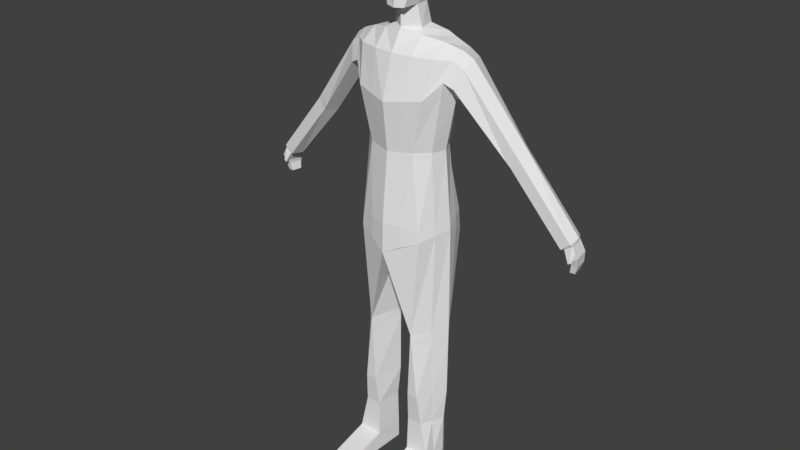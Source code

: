 # Source: HOMEM.blend  (saved by Blender 2.78.0; exported with 4.5.12 LTS)
import bpy
from mathutils import Matrix  # noqa: F401  (used for matrix-valued properties, if any)

bpy.ops.wm.read_factory_settings(use_empty=True)
scene = bpy.context.scene
scene.name = 'Scene'

# ---- collections
col_collection_1 = bpy.data.collections.new('Collection 1'); scene.collection.children.link(col_collection_1)

# ---- world
world_world = bpy.data.worlds.new('World'); scene.world = world_world
world_world.color = (0.05088, 0.05088, 0.05088)
world_world.use_sun_shadow = False
world_world.sun_shadow_jitter_overblur = 0.0
world_world.cycles.sampling_method = 'MANUAL'

# ---- meshes
me_plane = bpy.data.meshes.new('Plane')
me_plane.from_pydata([(0.6743, -0.6774, -0.3272), (0.7509, 0.6774, -0.4673), (0.961, 0.0, -0.1187), (0.4924, -0.6774, -2.701), (0.5761, 0.4823, -2.701), (0.9735, 0.0, -2.701), (0.2862, 0.09259, -2.701), (0.8591, -0.6024, -5.975), (0.3644, -0.6024, -5.975), (0.575, 0.3002, -5.975), (0.9065, -0.01565, -5.975), (0.3238, 0.06455, -5.975), (0.4743, -0.607, 1.695), (0.8241, 0.0008319, 1.695), (0.4743, 0.5396, 1.695), (0.807, -0.4275, 3.745), (1.124, 0.09766, 3.868), (0.6509, 0.6825, 3.654), (0.7029, -0.6609, 2.908), (0.6429, 0.6695, 2.768), (1.021, 0.0008319, 2.861), (0.8754, 0.3387, -0.2504), (0.7748, 0.3387, -2.701), (0.7471, 0.2777, -5.975), (0.6798, 0.3395, 1.695), (1.002, 0.4958, 3.824), (0.849, 0.5081, 3.357), (0.8372, -0.3387, -0.1996), (0.7758, -0.3387, -2.701), (0.8695, -0.309, -5.975), (0.731, -0.3379, 1.695), (1.063, -0.1887, 3.736), (0.9754, -0.3788, 3.298), (2.346, 0.0665, 1.918), (2.376, 0.3266, 2.062), (2.038, 0.2976, 1.672), (2.017, 0.5385, 1.847), (2.226, 0.5719, 2.015), (2.189, 0.04904, 1.706), (0.7835, -0.05493, 4.027), (0.736, 0.413, 4.014), (0.5491, 0.438, 4.096), (0.3372, -0.8305, -0.4851), (0.2372, -0.6887, 1.673), (0.4093, -0.5654, 3.751), (0.3625, -0.7801, 2.843), (0.4005, -0.2347, 4.127), (0.2319, 0.3354, 4.219), (0.2964, -0.06945, 4.215), (3.42, 0.1619, 0.401), (3.451, 0.4167, 0.4735), (3.126, 0.3866, 0.2378), (3.149, 0.6254, 0.2781), (3.345, 0.6583, 0.4259), (3.24, 0.1447, 0.2365), (0.2188, 0.1999, 4.701), (0.2309, -0.1238, 4.698), (0.3036, 0.01221, 4.921), (0.3617, 0.07474, 5.433), (0.318, 0.08922, 5.655), (0.2531, 0.05836, 5.857), (0.2859, -0.4252, 5.463), (0.2668, -0.4008, 5.691), (0.2384, -0.3397, 5.8), (0.2639, -0.4216, 4.959), (0.1849, -0.4882, 4.681), (0.2763, 0.2749, 4.921), (0.3393, 0.3673, 5.36), (0.3109, 0.3705, 5.569), (0.2228, 0.3428, 5.761), (0.3593, 0.06087, 5.237), (0.283, -0.4133, 5.332), (0.3371, 0.3359, 5.2), (3.433, 0.2113, 0.3508), (3.445, 0.4295, 0.3948), (3.202, 0.4051, 0.2298), (3.216, 0.6038, 0.2426), (3.372, 0.6317, 0.357), (3.29, 0.1967, 0.236), (0.8433, -0.6024, -6.39), (0.3307, -0.5478, -6.39), (0.575, 0.316, -6.39), (0.8896, -0.01565, -6.39), (0.3238, 0.06455, -6.39), (0.7471, 0.2777, -6.39), (0.8766, -0.309, -6.39), (0.8423, -1.551, -6.208), (0.3693, -1.551, -6.208), (0.8744, -1.551, -6.39), (0.3509, -1.551, -6.39), (0.7011, -0.5808, -5.119), (0.3795, -0.5808, -5.119), (0.5805, 0.2654, -5.119), (0.34, 0.0579, -5.119), (0.9101, -0.0189, -5.119), (0.7453, 0.262, -5.119), (0.8044, -0.2998, -5.119), (0.2892, 0.08722, -4.367), (0.645, -0.6654, -4.367), (0.4217, -0.6654, -4.367), (0.5726, 0.386, -4.367), (0.9611, -0.003286, -4.367), (0.7668, 0.3278, -4.367), (0.802, -0.3344, -4.367), (3.42, 0.1619, 0.401), (3.24, 0.1447, 0.2365), (3.433, 0.2113, 0.3508), (3.29, 0.1967, 0.236), (3.333, 0.6154, -0.00713), (3.408, 0.2083, -0.01378), (3.55, 0.2228, 0.1011), (3.489, 0.6432, 0.1073), (3.361, 0.5811, -0.1152), (3.409, 0.2727, -0.1152), (3.54, 0.2837, -0.1152), (3.5, 0.6021, -0.1152), (3.34, 0.5491, -0.3039), (3.377, 0.3081, -0.3039), (3.479, 0.3167, -0.3039), (3.448, 0.5655, -0.3039), (3.492, 0.217, 0.2259), (3.43, 0.6374, 0.2321), (3.275, 0.6096, 0.1177), (3.349, 0.2025, 0.1111), (3.415, 0.1239, -0.01764), (3.452, 0.1324, 0.01552), (3.413, 0.1695, -0.04881), (3.472, 0.1738, -0.01036), (-0.6743, -0.6774, -0.3272), (-0.7509, 0.6774, -0.4673), (-0.961, 0.0, -0.1187), (0.0, -0.9448, -0.6863), (0.0, 0.8101, -0.8244), (0.0, 0.0, -0.3253), (-0.4924, -0.6774, -2.701), (-0.5761, 0.4823, -2.701), (-0.9735, 0.0, -2.701), (-0.2862, 0.09259, -2.701), (-0.8591, -0.6024, -5.975), (-0.3644, -0.6024, -5.975), (-0.575, 0.3002, -5.975), (-0.9065, -0.01565, -5.975), (-0.3238, 0.06455, -5.975), (0.0, -0.7703, 1.651), (-0.4743, -0.607, 1.695), (-0.8241, 0.0008319, 1.695), (-0.4743, 0.5396, 1.695), (0.0, 0.6582, 1.671), (0.0, -0.6161, 3.757), (-0.807, -0.4275, 3.745), (-1.124, 0.09766, 3.868), (-0.6509, 0.6825, 3.654), (0.0, 0.7939, 3.601), (-0.7029, -0.6609, 2.908), (0.0, -0.8993, 2.778), (0.0, 0.7831, 2.724), (-0.6429, 0.6695, 2.768), (-1.021, 0.0008319, 2.861), (-0.8754, 0.3387, -0.2504), (-0.7748, 0.3387, -2.701), (-0.7471, 0.2777, -5.975), (-0.6798, 0.3395, 1.695), (-1.002, 0.4958, 3.824), (-0.849, 0.5081, 3.357), (-0.8372, -0.3387, -0.1996), (-0.7758, -0.3387, -2.701), (-0.8695, -0.309, -5.975), (-0.731, -0.3379, 1.695), (-1.063, -0.1887, 3.736), (-0.9754, -0.3788, 3.298), (-2.346, 0.0665, 1.918), (-2.376, 0.3266, 2.062), (-2.038, 0.2976, 1.672), (-2.017, 0.5385, 1.847), (-2.226, 0.5719, 2.015), (-2.189, 0.04904, 1.706), (-0.7835, -0.05493, 4.027), (0.0, -0.3697, 4.149), (-0.736, 0.413, 4.014), (-0.5491, 0.438, 4.096), (0.0, 0.524, 4.165), (-0.3372, -0.8305, -0.4851), (-0.2372, -0.6887, 1.673), (-0.4093, -0.5654, 3.751), (-0.3625, -0.7801, 2.843), (-0.4005, -0.2347, 4.127), (0.0, -0.3289, 4.227), (0.0, 0.4551, 4.282), (-0.2319, 0.3354, 4.219), (-0.2964, -0.06945, 4.215), (-3.42, 0.1619, 0.401), (-3.451, 0.4167, 0.4735), (-3.126, 0.3866, 0.2378), (-3.149, 0.6254, 0.2781), (-3.345, 0.6583, 0.4259), (-3.24, 0.1447, 0.2365), (0.0, -0.3176, 4.706), (0.0, 0.3052, 4.711), (-0.2188, 0.1999, 4.701), (-0.2309, -0.1238, 4.698), (-0.3036, 0.01221, 4.921), (-0.3617, 0.07474, 5.433), (-0.318, 0.08922, 5.655), (-0.2531, 0.05836, 5.857), (0.0, 0.09179, 5.887), (0.0, 0.4076, 5.786), (0.0, 0.4369, 5.588), (0.0, 0.4031, 4.93), (0.0, -0.4026, 5.825), (0.0, -0.495, 5.716), (0.0, -0.5192, 4.998), (0.0, -0.5502, 4.663), (0.0, -0.5197, 5.467), (-0.2859, -0.4252, 5.463), (-0.2668, -0.4008, 5.691), (-0.2384, -0.3397, 5.8), (-0.2639, -0.4216, 4.959), (-0.1849, -0.4882, 4.681), (-0.2763, 0.2749, 4.921), (-0.3393, 0.3673, 5.36), (-0.3109, 0.3705, 5.569), (-0.2228, 0.3428, 5.761), (-0.3593, 0.06087, 5.237), (0.0, -0.5224, 5.335), (-0.283, -0.4133, 5.332), (-0.3371, 0.3359, 5.2), (0.0, 0.4389, 5.181), (0.0, 0.4529, 5.354), (-3.433, 0.2113, 0.3508), (-3.445, 0.4295, 0.3948), (-3.202, 0.4051, 0.2298), (-3.216, 0.6038, 0.2426), (-3.372, 0.6317, 0.357), (-3.29, 0.1967, 0.236), (-0.8433, -0.6024, -6.39), (-0.3307, -0.5478, -6.39), (-0.575, 0.316, -6.39), (-0.8896, -0.01565, -6.39), (-0.3238, 0.06455, -6.39), (-0.7471, 0.2777, -6.39), (-0.8766, -0.309, -6.39), (-0.8423, -1.551, -6.208), (-0.3693, -1.551, -6.208), (-0.8744, -1.551, -6.39), (-0.3509, -1.551, -6.39), (-0.7011, -0.5808, -5.119), (-0.3795, -0.5808, -5.119), (-0.5805, 0.2654, -5.119), (-0.34, 0.0579, -5.119), (-0.9101, -0.0189, -5.119), (-0.7453, 0.262, -5.119), (-0.8044, -0.2998, -5.119), (-0.2892, 0.08722, -4.367), (-0.645, -0.6654, -4.367), (-0.4217, -0.6654, -4.367), (-0.5726, 0.386, -4.367), (-0.9611, -0.003286, -4.367), (-0.7668, 0.3278, -4.367), (-0.802, -0.3344, -4.367), (-3.42, 0.1619, 0.401), (-3.24, 0.1447, 0.2365), (-3.433, 0.2113, 0.3508), (-3.29, 0.1967, 0.236), (-3.333, 0.6154, -0.00713), (-3.408, 0.2083, -0.01378), (-3.55, 0.2228, 0.1011), (-3.489, 0.6432, 0.1073), (-3.361, 0.5811, -0.1152), (-3.409, 0.2727, -0.1152), (-3.54, 0.2837, -0.1152), (-3.5, 0.6021, -0.1152), (-3.34, 0.5491, -0.3039), (-3.377, 0.3081, -0.3039), (-3.479, 0.3167, -0.3039), (-3.448, 0.5655, -0.3039), (-3.492, 0.217, 0.2259), (-3.43, 0.6374, 0.2321), (-3.275, 0.6096, 0.1177), (-3.349, 0.2025, 0.1111), (-3.415, 0.1239, -0.01764), (-3.452, 0.1324, 0.01552), (-3.413, 0.1695, -0.04881), (-3.472, 0.1738, -0.01036), (-0.2866, 0.0918, -2.947), (-0.5149, -0.6756, -2.947), (-0.482, -0.6756, -2.947), (-0.5756, 0.4681, -2.947), (-0.9717, -0.000485, -2.947), (-0.7736, 0.3371, -2.947), (-0.7797, -0.338, -2.947), (0.2866, 0.09178, -2.951), (0.5153, -0.6756, -2.951), (0.4818, -0.6756, -2.951), (0.5756, 0.4678, -2.951), (0.9716, -0.0004937, -2.951), (0.7736, 0.337, -2.951), (0.7797, -0.338, -2.951), (0.0, -0.9302, 0.03247), (0.0, 0.8547, -0.2774), (0.7277, 0.6658, 0.03312), (0.9496, 6.963e-05, 0.03312), (0.6576, -0.6715, -0.08629), (0.8591, 0.3388, 0.03312), (0.8283, -0.3386, -0.04095), (0.3288, -0.8186, -0.009137), (-0.7277, 0.6658, 0.03312), (-0.9496, 6.963e-05, 0.03312), (-0.6576, -0.6715, -0.08629), (-0.8591, 0.3388, 0.03312), (-0.8283, -0.3386, -0.04095), (-0.3288, -0.8186, -0.009137), (-1.186, 0.5072, 3.68), (-1.024, 0.5127, 3.258), (-1.174, 0.04534, 2.884), (-1.312, 0.132, 3.725), (-1.157, -0.3146, 3.187), (-1.255, -0.1505, 3.591), (1.186, 0.5072, 3.68), (1.024, 0.5127, 3.258), (1.174, 0.04534, 2.884), (1.312, 0.132, 3.725), (1.157, -0.3146, 3.187), (1.255, -0.1505, 3.591), (2.141, 0.5667, 2.151), (2.289, 0.3108, 2.197), (2.105, 0.01942, 1.826), (1.937, 0.5364, 1.962), (1.968, 0.277, 1.771), (2.257, 0.04883, 2.055), (-2.141, 0.5667, 2.151), (-2.289, 0.3108, 2.197), (-2.105, 0.01942, 1.826), (-1.937, 0.5364, 1.962), (-1.968, 0.277, 1.771), (-2.257, 0.04883, 2.055), (0.7393, 0.6716, -0.2171), (0.9553, 3.482e-05, -0.04281), (0.6659, -0.6744, -0.2068), (-0.7393, 0.6716, -0.2171), (-0.9553, 3.482e-05, -0.04281), (-0.6659, -0.6744, -0.2068), (0.0, -0.9375, -0.3269), (0.0, 0.8324, -0.5509), (0.8673, 0.3387, -0.1086), (0.8327, -0.3386, -0.1203), (0.333, -0.8246, -0.2471), (-0.8673, 0.3387, -0.1086), (-0.8327, -0.3386, -0.1203), (-0.333, -0.8246, -0.2471), (0.9366, 0.5104, 3.308), (1.097, 0.02309, 2.873), (1.159, -0.1696, 3.663), (1.094, 0.5015, 3.752), (1.218, 0.1148, 3.796), (1.066, -0.3467, 3.242), (-0.9366, 0.5104, 3.308), (-1.097, 0.02309, 2.873), (-1.159, -0.1696, 3.663), (-1.094, 0.5015, 3.752), (-1.218, 0.1148, 3.796), (-1.066, -0.3467, 3.242), (0.0, -0.7836, 1.768), (0.4917, 0.5531, 1.806), (0.8445, 0.0008319, 1.816), (0.498, -0.6126, 1.821), (0.0, 0.6711, 1.78), (0.6973, 0.357, 1.867), (0.7562, -0.3421, 1.861), (0.2501, -0.6981, 1.794), (-0.4917, 0.5531, 1.806), (-0.8445, 0.0008319, 1.816), (-0.498, -0.6126, 1.821), (-0.6973, 0.357, 1.867), (-0.7562, -0.3421, 1.861), (-0.2501, -0.6981, 1.794), (0.0, -0.7834, 1.518), (0.0, 0.6743, 1.511), (0.6945, 0.3395, 1.559), (0.7389, -0.3379, 1.553), (0.2447, -0.6993, 1.535), (-0.6945, 0.3395, 1.559), (-0.7389, -0.3379, 1.553), (-0.2447, -0.6993, 1.535), (0.4951, 0.55, 1.559), (0.8344, 0.0007695, 1.559), (0.4893, -0.6123, 1.55), (-0.4951, 0.55, 1.559), (-0.8344, 0.0007695, 1.559), (-0.4893, -0.6123, 1.55), (0.6897, -0.6577, 2.838), (0.0, 0.7759, 2.663), (0.8392, 0.4984, 3.261), (0.9613, -0.3764, 3.206), (0.3552, -0.7748, 2.775), (-0.6897, -0.6577, 2.838), (-0.8392, 0.4984, 3.261), (-0.9613, -0.3764, 3.206), (-0.3552, -0.7748, 2.775), (0.0, -0.8918, 2.713), (0.6332, 0.662, 2.706), (1.01, 0.0008319, 2.794), (-0.6332, 0.662, 2.706), (-1.01, 0.0008319, 2.794), (0.0, -0.8841, 2.645), (0.623, 0.6541, 2.641), (0.9979, 0.0008319, 2.723), (-0.623, 0.6541, 2.641), (-0.9979, 0.0008319, 2.723), (0.6759, -0.6545, 2.764), (0.0, 0.7684, 2.6), (0.829, 0.4882, 3.161), (0.9465, -0.3739, 3.109), (0.3477, -0.7693, 2.705), (-0.6759, -0.6545, 2.764), (-0.829, 0.4882, 3.161), (-0.9465, -0.3739, 3.109), (-0.3477, -0.7693, 2.705)], [], [(383, 376, 147, 14), (27, 0, 3, 28), (21, 2, 5, 22), (0, 42, 131, 3), (1, 4, 132), (133, 132, 4, 6), (133, 6, 3, 131), (291, 3, 292), (93, 92, 9, 11), (95, 94, 10, 23), (96, 90, 7, 29), (93, 11, 8, 91), (45, 18, 15, 44), (377, 383, 14, 24), (378, 384, 13, 30), (379, 385, 12, 43), (19, 155, 152, 17), (26, 19, 17, 25), (327, 326, 36, 35), (392, 400, 20, 32), (391, 399, 19, 26), (399, 390, 155, 19), (393, 389, 18, 45), (400, 391, 26, 20), (326, 323, 37, 36), (384, 377, 24, 13), (92, 95, 23, 9), (1, 21, 22, 4), (389, 392, 32, 18), (18, 32, 31, 15), (385, 378, 30, 12), (94, 96, 29, 10), (2, 27, 28, 5), (34, 33, 49, 50), (35, 36, 52, 51), (323, 324, 34, 37), (328, 325, 38, 33), (325, 327, 35, 38), (324, 328, 33, 34), (16, 39, 15, 31), (25, 40, 39, 16), (46, 177, 148, 44), (17, 41, 40, 25), (152, 180, 41, 17), (39, 46, 44, 15), (398, 393, 45, 154), (375, 379, 43, 143), (154, 45, 44, 148), (46, 39, 40, 41), (41, 47, 48, 46), (47, 187, 197, 55), (47, 41, 180, 187), (46, 48, 186, 177), (38, 35, 51, 54), (37, 34, 50, 53), (33, 38, 54, 49), (36, 37, 53, 52), (196, 56, 55, 197), (48, 47, 55, 56), (186, 48, 56, 196), (63, 62, 59, 60), (223, 71, 61, 212), (70, 58, 61, 71), (59, 62, 61, 58), (209, 212, 61, 62), (211, 65, 64, 210), (56, 57, 64, 65), (56, 65, 211, 196), (208, 209, 62, 63), (60, 204, 208, 63), (55, 66, 57, 56), (207, 66, 55, 197), (70, 57, 66, 72), (59, 58, 67, 68), (60, 59, 68, 69), (60, 69, 205, 204), (58, 70, 72, 67), (57, 70, 71, 64), (210, 64, 71, 223), (226, 72, 66, 207), (205, 69, 68, 206), (72, 226, 227, 67), (67, 227, 206, 68), (78, 75, 76), (74, 73, 77), (51, 52, 76, 75), (50, 49, 73, 74), (54, 51, 75, 78), (53, 50, 74, 77), (8, 11, 83, 80), (29, 7, 79, 85), (23, 10, 82, 84), (9, 23, 84, 81), (10, 29, 85, 82), (11, 9, 81, 83), (79, 7, 86, 88), (79, 80, 83, 85), (81, 84, 83), (86, 87, 89, 88), (80, 79, 88, 89), (7, 8, 87, 86), (8, 80, 89, 87), (85, 83, 84, 82), (101, 103, 96, 94), (100, 102, 95, 92), (97, 93, 91, 99), (103, 98, 90, 96), (102, 101, 94, 95), (97, 100, 92, 93), (7, 90, 91, 8), (290, 293, 100, 97), (295, 294, 101, 102), (296, 291, 98, 103), (290, 97, 99, 292), (293, 295, 102, 100), (294, 296, 103, 101), (90, 98, 99, 91), (104, 105, 107, 106), (121, 120, 110, 111), (109, 108, 112, 113), (122, 121, 111, 108), (123, 122, 108, 109), (120, 123, 109, 110), (114, 113, 117, 118), (110, 109, 113, 114), (111, 110, 114, 115), (108, 111, 115, 112), (53, 77, 76, 52), (116, 119, 118, 117), (115, 114, 118, 119), (112, 115, 119, 116), (113, 112, 116, 117), (120, 73, 125, 127), (78, 76, 122, 123), (76, 77, 121, 122), (77, 73, 120, 121), (125, 124, 126, 127), (78, 123, 126, 124), (73, 78, 124, 125), (123, 120, 127, 126), (386, 146, 147, 376), (164, 165, 134, 128), (158, 159, 136, 130), (128, 134, 131, 181), (129, 132, 135), (133, 137, 135, 132), (133, 131, 134, 137), (284, 285, 134), (248, 142, 140, 247), (250, 160, 141, 249), (251, 166, 138, 245), (248, 246, 139, 142), (184, 183, 149, 153), (380, 161, 146, 386), (381, 167, 145, 387), (382, 182, 144, 388), (156, 151, 152, 155), (163, 162, 151, 156), (333, 172, 173, 332), (396, 169, 157, 402), (395, 163, 156, 401), (401, 156, 155, 390), (397, 184, 153, 394), (402, 157, 163, 395), (332, 173, 174, 329), (387, 145, 161, 380), (247, 140, 160, 250), (129, 135, 159, 158), (394, 153, 169, 396), (153, 149, 168, 169), (388, 144, 167, 381), (249, 141, 166, 251), (130, 136, 165, 164), (171, 191, 190, 170), (172, 192, 193, 173), (329, 174, 171, 330), (334, 170, 175, 331), (331, 175, 172, 333), (330, 171, 170, 334), (150, 168, 149, 176), (162, 150, 176, 178), (185, 183, 148, 177), (151, 162, 178, 179), (152, 151, 179, 180), (176, 149, 183, 185), (398, 154, 184, 397), (375, 143, 182, 382), (154, 148, 183, 184), (185, 179, 178, 176), (179, 185, 189, 188), (188, 198, 197, 187), (188, 187, 180, 179), (185, 177, 186, 189), (175, 195, 192, 172), (174, 194, 191, 171), (170, 190, 195, 175), (173, 193, 194, 174), (196, 197, 198, 199), (189, 199, 198, 188), (186, 196, 199, 189), (215, 203, 202, 214), (223, 212, 213, 224), (222, 224, 213, 201), (202, 201, 213, 214), (209, 214, 213, 212), (211, 210, 216, 217), (199, 217, 216, 200), (199, 196, 211, 217), (208, 215, 214, 209), (203, 215, 208, 204), (198, 199, 200, 218), (207, 197, 198, 218), (222, 225, 218, 200), (202, 220, 219, 201), (203, 221, 220, 202), (203, 204, 205, 221), (201, 219, 225, 222), (200, 216, 224, 222), (210, 223, 224, 216), (226, 207, 218, 225), (205, 206, 220, 221), (225, 219, 227, 226), (219, 220, 206, 227), (233, 231, 230), (229, 232, 228), (192, 230, 231, 193), (191, 229, 228, 190), (195, 233, 230, 192), (194, 232, 229, 191), (139, 235, 238, 142), (166, 240, 234, 138), (160, 239, 237, 141), (140, 236, 239, 160), (141, 237, 240, 166), (142, 238, 236, 140), (234, 243, 241, 138), (234, 240, 238, 235), (236, 238, 239), (241, 243, 244, 242), (235, 244, 243, 234), (138, 241, 242, 139), (139, 242, 244, 235), (240, 237, 239, 238), (256, 249, 251, 258), (255, 247, 250, 257), (252, 254, 246, 248), (258, 251, 245, 253), (257, 250, 249, 256), (252, 248, 247, 255), (138, 139, 246, 245), (283, 252, 255, 286), (288, 257, 256, 287), (289, 258, 253, 284), (283, 285, 254, 252), (286, 255, 257, 288), (287, 256, 258, 289), (245, 246, 254, 253), (259, 261, 262, 260), (276, 266, 265, 275), (264, 268, 267, 263), (277, 263, 266, 276), (278, 264, 263, 277), (275, 265, 264, 278), (269, 273, 272, 268), (265, 269, 268, 264), (266, 270, 269, 265), (263, 267, 270, 266), (194, 193, 231, 232), (271, 272, 273, 274), (270, 274, 273, 269), (267, 271, 274, 270), (268, 272, 271, 267), (275, 282, 280, 228), (233, 278, 277, 231), (231, 277, 276, 232), (232, 276, 275, 228), (280, 282, 281, 279), (233, 279, 281, 278), (228, 280, 279, 233), (278, 281, 282, 275), (136, 287, 289, 165), (135, 286, 288, 159), (137, 134, 285, 283), (165, 289, 284, 134), (159, 288, 287, 136), (137, 283, 286, 135), (253, 254, 285, 284), (5, 28, 296, 294), (4, 22, 295, 293), (6, 290, 292, 3), (28, 3, 291, 296), (22, 5, 294, 295), (6, 4, 293, 290), (98, 291, 292, 99), (341, 297, 310, 348), (340, 307, 309, 347), (339, 306, 308, 346), (348, 310, 307, 340), (347, 309, 306, 339), (346, 308, 305, 338), (338, 305, 298, 342), (341, 345, 304, 297), (337, 344, 303, 301), (336, 343, 302, 300), (345, 337, 301, 304), (344, 336, 300, 303), (343, 335, 299, 302), (335, 342, 298, 299), (359, 314, 316, 357), (360, 315, 313, 356), (357, 316, 315, 360), (358, 311, 314, 359), (355, 312, 311, 358), (356, 313, 312, 355), (353, 351, 322, 320), (354, 350, 319, 321), (351, 354, 321, 322), (352, 353, 320, 317), (349, 352, 317, 318), (350, 349, 318, 319), (320, 322, 328, 324), (321, 319, 327, 325), (322, 321, 325, 328), (317, 320, 324, 323), (318, 317, 323, 326), (319, 318, 326, 327), (314, 330, 334, 316), (315, 331, 333, 313), (316, 334, 331, 315), (311, 329, 330, 314), (312, 332, 329, 311), (313, 333, 332, 312), (1, 132, 342, 335), (21, 1, 335, 343), (27, 2, 336, 344), (42, 0, 337, 345), (2, 21, 343, 336), (0, 27, 344, 337), (131, 42, 345, 341), (129, 338, 342, 132), (158, 346, 338, 129), (164, 347, 339, 130), (181, 348, 340, 128), (130, 339, 346, 158), (128, 340, 347, 164), (131, 341, 348, 181), (20, 26, 349, 350), (26, 25, 352, 349), (25, 16, 353, 352), (31, 32, 354, 351), (32, 20, 350, 354), (16, 31, 351, 353), (157, 356, 355, 163), (163, 355, 358, 162), (162, 358, 359, 150), (168, 357, 360, 169), (169, 360, 356, 157), (150, 359, 357, 168), (143, 361, 374, 182), (144, 371, 373, 167), (145, 370, 372, 161), (182, 374, 371, 144), (146, 369, 365, 147), (161, 372, 369, 146), (167, 373, 370, 145), (143, 43, 368, 361), (12, 30, 367, 364), (13, 24, 366, 363), (43, 12, 364, 368), (14, 147, 365, 362), (24, 14, 362, 366), (30, 13, 363, 367), (297, 375, 382, 310), (307, 388, 381, 309), (306, 387, 380, 308), (310, 382, 388, 307), (309, 381, 387, 306), (308, 380, 386, 305), (305, 386, 376, 298), (297, 304, 379, 375), (301, 303, 378, 385), (300, 302, 377, 384), (304, 301, 385, 379), (303, 300, 384, 378), (302, 299, 383, 377), (299, 298, 376, 383), (403, 398, 397, 416), (413, 394, 396, 415), (407, 402, 395, 414), (416, 397, 394, 413), (406, 401, 390, 409), (414, 395, 401, 406), (415, 396, 402, 407), (403, 412, 393, 398), (408, 411, 392, 389), (405, 410, 391, 400), (412, 408, 389, 393), (404, 409, 390, 399), (410, 404, 399, 391), (411, 405, 400, 392), (367, 363, 405, 411), (366, 362, 404, 410), (362, 365, 409, 404), (368, 364, 408, 412), (363, 366, 410, 405), (364, 367, 411, 408), (361, 368, 412, 403), (373, 415, 407, 370), (372, 414, 406, 369), (369, 406, 409, 365), (374, 416, 413, 371), (370, 407, 414, 372), (371, 413, 415, 373), (361, 403, 416, 374)])
me_plane.use_remesh_preserve_volume = False
me_plane.use_remesh_preserve_attributes = False
me_plane.use_mirror_vertex_groups = False
me_plane.update()
arm_armature = bpy.data.armatures.new('Armature')  # bones are not reproduced

# ---- objects
ob_armature = bpy.data.objects.new('Armature', arm_armature)
ob_plane = bpy.data.objects.new('Plane', me_plane)

# ---- transforms, parenting, visibility, modifiers, constraints
ob_armature.location = (7.064e-09, -0.9521, 3.076)
ob_armature.show_axis = True
ob_armature.show_in_front = True
ob_armature.lineart.crease_threshold = 0.0
ob_plane.parent = ob_armature
ob_plane.matrix_parent_inverse = Matrix(((1.0, 0.0, 0.0, -7.064e-09), (0.0, 1.0, 0.0, 0.9521), (0.0, 0.0, 1.0, -3.076), (0.0, 0.0, 0.0, 1.0)))
ob_plane.location = (0.0, -1.006, 3.425)
ob_plane.scale = (1.168, 1.0, 1.0)
ob_plane.lineart.crease_threshold = 0.0
_vg = ob_plane.vertex_groups.new(name='root')
_vg = ob_plane.vertex_groups.new(name='Bone.001')
for _i, _w in zip([0, 1, 42, 128, 129, 131, 132, 133, 143, 181, 297, 298, 299, 301, 304, 305, 307, 310, 335, 337, 338, 340, 341, 342, 345, 348, 361, 375, 376, 379, 382, 383, 385, 386, 388, 398, 403], [0.103, 0.006967, 0.3497, 0.103, 0.006967, 0.3399, 0.2128, 0.7348, 0.003118, 0.3497, 0.1715, 0.1064, 0.003483, 0.05149, 0.1748, 0.003483, 0.05149, 0.1748, 0.005225, 0.07723, 0.005225, 0.07723, 0.2557, 0.1596, 0.2622, 0.2622, 0.001559, 0.08731, 0.05321, 0.08741, 0.08741, 0.001742, 0.02574, 0.001742, 0.02574, 0.0007794, 0.001169]): _vg.add([_i], _w, 'REPLACE')
_vg = ob_plane.vertex_groups.new(name='Bone.003')
for _i, _w in zip([0, 1, 2, 12, 13, 14, 21, 24, 27, 30, 42, 43, 128, 129, 130, 131, 132, 133, 143, 144, 145, 146, 147, 158, 161, 164, 167, 181, 182, 297, 298, 299, 300, 301, 302, 303, 304, 305, 306, 307, 308, 309, 310, 335, 336, 337, 338, 339, 340, 341, 342, 343, 344, 345, 346, 347, 348, 361, 362, 363, 364, 365, 366, 367, 368, 369, 370, 371, 372, 373, 374, 375, 376, 377, 378, 379, 380, 381, 382, 383, 384, 385, 386, 387, 388, 389, 390, 391, 392, 393, 394, 395, 396, 397, 398, 399, 400, 401, 402, 403, 404, 405, 406, 407, 408, 409, 410, 411, 412, 413, 414, 415, 416], [0.8036, 0.9236, 0.9715, 0.02111, 0.05539, 0.03825, 0.9631, 0.05085, 0.942, 0.04834, 0.4134, 0.0135, 0.8036, 0.9236, 0.9715, 0.2379, 0.691, 0.1526, 0.01444, 0.02111, 0.05539, 0.03825, 0.01687, 0.9631, 0.05085, 0.942, 0.04834, 0.4134, 0.0135, 0.1261, 0.3539, 0.4809, 0.5134, 0.4124, 0.507, 0.4952, 0.2135, 0.4809, 0.5134, 0.4124, 0.507, 0.4952, 0.2135, 0.7023, 0.7424, 0.608, 0.7023, 0.7424, 0.608, 0.182, 0.5225, 0.735, 0.7186, 0.3135, 0.735, 0.7186, 0.3135, 0.007218, 0.01912, 0.0277, 0.01056, 0.008434, 0.02542, 0.02417, 0.006752, 0.01912, 0.0277, 0.01056, 0.02542, 0.02417, 0.006752, 0.07029, 0.1854, 0.2789, 0.2717, 0.1135, 0.2789, 0.2717, 0.1135, 0.2596, 0.2844, 0.2167, 0.2596, 0.2844, 0.2167, 0.005278, 0.004217, 0.01271, 0.01208, 0.003376, 0.005278, 0.01271, 0.01208, 0.003376, 0.003609, 0.009562, 0.01385, 0.009562, 0.01385, 0.005413, 0.01434, 0.02077, 0.01434, 0.02077, 0.007917, 0.006326, 0.01907, 0.01813, 0.005064, 0.007917, 0.01907, 0.01813, 0.005064]): _vg.add([_i], _w, 'REPLACE')
_vg = ob_plane.vertex_groups.new(name='Bone.005')
for _i, _w in zip([0, 3, 4, 5, 6, 7, 8, 9, 10, 11, 22, 23, 28, 29, 79, 80, 81, 82, 83, 84, 85, 86, 87, 88, 89, 90, 91, 92, 93, 94, 95, 96, 97, 98, 99, 100, 101, 102, 103, 128, 131, 132, 133, 134, 135, 136, 137, 138, 139, 140, 141, 142, 159, 160, 165, 166, 234, 235, 236, 237, 238, 239, 240, 241, 242, 243, 244, 245, 246, 247, 248, 249, 250, 251, 252, 253, 254, 255, 256, 257, 258, 283, 284, 285, 286, 287, 288, 289, 290, 291, 292, 293, 294, 295, 296, 297, 298, 301, 307, 337, 340, 341, 342, 375, 376, 385, 388], [0.003618, 0.981, 0.9874, 0.9928, 0.9924, 0.9997, 0.9996, 0.9998, 0.9999, 0.9998, 0.9921, 0.9999, 0.9923, 0.9998, 0.9997, 0.9996, 0.9998, 0.9999, 0.9998, 0.9999, 0.9998, 0.9997, 0.9996, 0.9997, 0.9996, 0.9903, 0.9903, 0.9936, 0.9961, 0.9963, 0.996, 0.996, 0.9942, 0.9857, 0.9856, 0.9905, 0.9946, 0.994, 0.9942, 0.003618, 0.01258, 0.05853, 0.03311, 0.981, 0.9874, 0.9928, 0.9924, 0.9997, 0.9996, 0.9998, 0.9999, 0.9998, 0.9921, 0.9999, 0.9923, 0.9998, 0.9997, 0.9996, 0.9998, 0.9999, 0.9998, 0.9999, 0.9998, 0.9997, 0.9996, 0.9997, 0.9996, 0.9903, 0.9903, 0.9936, 0.9961, 0.9963, 0.996, 0.996, 0.9942, 0.9857, 0.9856, 0.9905, 0.9946, 0.994, 0.9942, 0.9933, 0.9833, 0.9833, 0.989, 0.9937, 0.993, 0.9932, 0.9933, 0.9833, 0.9833, 0.989, 0.9937, 0.993, 0.9932, 0.00629, 0.02926, 0.001809, 0.001809, 0.002714, 0.002714, 0.009435, 0.04389, 0.003145, 0.01463, 0.0009046, 0.0009046]): _vg.add([_i], _w, 'REPLACE')
_vg = ob_plane.vertex_groups.new(name='Bone.002')
for _i, _w in zip([0, 42, 128, 131, 133, 181, 297, 301, 304, 307, 310, 337, 340, 341, 345, 348, 375, 379, 382, 385, 388], [0.04548, 0.1614, 0.04548, 0.3495, 0.06094, 0.1614, 0.1748, 0.02274, 0.08069, 0.02274, 0.08069, 0.03411, 0.03411, 0.2622, 0.121, 0.121, 0.08738, 0.04035, 0.04035, 0.01137, 0.01137]): _vg.add([_i], _w, 'REPLACE')
_vg = ob_plane.vertex_groups.new(name='Bone.004')
_vg = ob_plane.vertex_groups.new(name='Bone.006')
_vg = ob_plane.vertex_groups.new(name='Bone.007')
for _i, _w in zip([1, 12, 13, 14, 15, 17, 18, 19, 20, 24, 26, 30, 32, 42, 43, 44, 45, 46, 129, 131, 143, 144, 145, 146, 147, 148, 149, 151, 152, 153, 154, 155, 156, 157, 161, 163, 167, 169, 177, 180, 181, 182, 183, 184, 185, 186, 187, 196, 297, 298, 299, 300, 301, 302, 303, 304, 305, 306, 307, 308, 309, 310, 312, 313, 315, 318, 319, 321, 325, 326, 327, 331, 332, 333, 335, 336, 337, 338, 339, 340, 341, 342, 343, 344, 345, 346, 347, 348, 349, 350, 354, 355, 356, 360, 361, 362, 363, 364, 365, 366, 367, 368, 369, 370, 371, 372, 373, 374, 375, 376, 377, 378, 379, 380, 381, 382, 383, 384, 385, 386, 387, 388, 389, 390, 391, 392, 393, 394, 395, 396, 397, 398, 399, 400, 401, 402, 403, 404, 405, 406, 407, 408, 409, 410, 411, 412, 413, 414, 415, 416], [0.013, 0.7603, 0.8763, 0.93, 0.0864, 0.0898, 0.4638, 0.6346, 0.09817, 0.9199, 0.06581, 0.7116, 0.1092, 0.05068, 0.825, 0.1891, 0.608, 0.02676, 0.013, 0.03034, 0.6457, 0.8254, 0.7903, 0.93, 0.9496, 0.4021, 0.0864, 0.0898, 0.6746, 0.4976, 0.6732, 0.8789, 0.6346, 0.09817, 0.8339, 0.06581, 0.7947, 0.1092, 0.1465, 0.112, 0.05068, 0.8261, 0.1891, 0.608, 0.02676, 0.1063, 0.04901, 0.0148, 0.4606, 0.4748, 0.4715, 0.4381, 0.4557, 0.4599, 0.4403, 0.4814, 0.4715, 0.4381, 0.4557, 0.4599, 0.4403, 0.4814, 0.0329, 0.04908, 0.05459, 0.0329, 0.04908, 0.05459, 0.0273, 0.01645, 0.02454, 0.0273, 0.01645, 0.02454, 0.2423, 0.2191, 0.2278, 0.2423, 0.2191, 0.2278, 0.2455, 0.2374, 0.23, 0.2202, 0.266, 0.23, 0.2202, 0.266, 0.04936, 0.07363, 0.08189, 0.04936, 0.07363, 0.08189, 0.6322, 0.7823, 0.4872, 0.5938, 0.9142, 0.4929, 0.488, 0.7171, 0.7823, 0.4012, 0.6213, 0.4361, 0.409, 0.7171, 0.575, 0.7122, 0.6899, 0.5599, 0.6107, 0.6899, 0.5745, 0.6108, 0.7007, 0.6572, 0.658, 0.7007, 0.6473, 0.5976, 0.5192, 0.8965, 0.2793, 0.3021, 0.6626, 0.5192, 0.2793, 0.3021, 0.6626, 0.7061, 0.7085, 0.2927, 0.7085, 0.2927, 0.7226, 0.7454, 0.39, 0.7454, 0.39, 0.5703, 0.9054, 0.3861, 0.3985, 0.6898, 0.5703, 0.3861, 0.3985, 0.6898]): _vg.add([_i], _w, 'REPLACE')
_vg = ob_plane.vertex_groups.new(name='Bone.008')
for _i, _w in zip([15, 17, 39, 40, 41, 44, 45, 46, 47, 48, 55, 56, 57, 58, 59, 60, 61, 62, 63, 64, 65, 66, 67, 68, 69, 70, 71, 72, 148, 149, 151, 152, 154, 176, 177, 178, 179, 180, 183, 184, 185, 186, 187, 188, 189, 196, 197, 198, 199, 200, 201, 202, 203, 204, 205, 206, 207, 208, 209, 210, 211, 212, 213, 214, 215, 216, 217, 218, 219, 220, 221, 222, 223, 224, 225, 226, 227, 361, 368, 374, 393, 397, 398, 403, 412, 416], [0.02549, 0.009679, 0.04589, 0.05087, 0.1722, 0.1178, 0.005583, 0.3017, 0.8092, 0.694, 0.9592, 0.9207, 0.9207, 0.9207, 0.9207, 0.9207, 0.9207, 0.9207, 0.9207, 0.9207, 0.9207, 0.9207, 0.9207, 0.9207, 0.9207, 0.9207, 0.9207, 0.9207, 0.2269, 0.02549, 0.009679, 0.1563, 0.03171, 0.04589, 0.5743, 0.05087, 0.1722, 0.8073, 0.1178, 0.005583, 0.3017, 0.6547, 0.8857, 0.8092, 0.694, 0.8781, 0.9668, 0.9592, 0.9207, 0.9207, 0.9207, 0.9207, 0.9207, 0.9207, 0.9207, 0.9207, 0.9207, 0.9207, 0.9207, 0.9207, 0.9207, 0.9207, 0.9207, 0.9207, 0.9207, 0.9207, 0.9207, 0.9207, 0.9207, 0.9207, 0.9207, 0.9207, 0.9207, 0.9207, 0.9207, 0.9207, 0.9207, 0.01586, 0.002791, 0.002791, 0.004187, 0.004187, 0.02378, 0.01982, 0.003489, 0.003489]): _vg.add([_i], _w, 'REPLACE')
_vg = ob_plane.vertex_groups.new(name='Bone.009')
for _i, _w in zip([15, 16, 17, 18, 19, 20, 25, 26, 31, 32, 39, 40, 41, 44, 45, 46, 47, 48, 55, 56, 57, 58, 59, 60, 61, 62, 63, 64, 65, 66, 67, 68, 69, 70, 71, 72, 148, 149, 150, 151, 152, 153, 154, 155, 156, 157, 162, 163, 168, 169, 176, 177, 178, 179, 180, 183, 184, 185, 186, 187, 188, 189, 196, 198, 199, 200, 201, 202, 203, 204, 205, 206, 207, 208, 209, 210, 211, 212, 213, 214, 215, 216, 217, 218, 219, 220, 221, 222, 223, 224, 225, 226, 227, 311, 312, 313, 314, 315, 316, 317, 318, 319, 320, 321, 322, 323, 324, 325, 326, 327, 328, 329, 330, 331, 332, 333, 334, 349, 350, 351, 352, 353, 354, 355, 356, 357, 358, 359, 360, 361, 362, 363, 364, 365, 366, 367, 368, 369, 370, 371, 372, 373, 374, 389, 390, 391, 392, 393, 394, 395, 396, 397, 398, 399, 400, 401, 402, 403, 404, 405, 406, 407, 408, 409, 410, 411, 412, 413, 414, 415, 416], [0.5723, 0.4784, 0.8156, 0.118, 0.2733, 0.1493, 0.5296, 0.7317, 0.1987, 0.1186, 0.8372, 0.8591, 0.7827, 0.5772, 0.1028, 0.624, 0.161, 0.2659, 0.01441, 0.06049, 0.06049, 0.06049, 0.06049, 0.06049, 0.06049, 0.06049, 0.06049, 0.06049, 0.06049, 0.06049, 0.06049, 0.06049, 0.06049, 0.06049, 0.06049, 0.06049, 0.2988, 0.5723, 0.4784, 0.8156, 0.1541, 0.118, 0.07993, 0.07501, 0.2733, 0.1493, 0.5296, 0.7317, 0.1987, 0.1186, 0.8372, 0.2464, 0.8591, 0.7827, 0.07638, 0.5772, 0.1028, 0.624, 0.2137, 0.06176, 0.161, 0.2659, 0.08119, 0.01441, 0.06049, 0.06049, 0.06049, 0.06049, 0.06049, 0.06049, 0.06049, 0.06049, 0.06049, 0.06049, 0.06049, 0.06049, 0.06049, 0.06049, 0.06049, 0.06049, 0.06049, 0.06049, 0.06049, 0.06049, 0.06049, 0.06049, 0.06049, 0.06049, 0.06049, 0.06049, 0.06049, 0.06049, 0.06049, 0.2648, 0.3659, 0.07467, 0.2392, 0.05929, 0.09935, 0.2648, 0.3659, 0.07467, 0.2392, 0.05929, 0.09935, 0.1324, 0.1196, 0.02964, 0.1829, 0.03734, 0.04968, 0.1324, 0.1196, 0.02964, 0.1829, 0.03734, 0.04968, 0.5488, 0.112, 0.149, 0.3972, 0.3588, 0.08893, 0.5488, 0.112, 0.149, 0.3972, 0.3588, 0.08893, 0.03997, 0.1367, 0.07467, 0.05898, 0.03751, 0.3659, 0.05929, 0.05139, 0.1367, 0.07467, 0.05898, 0.3659, 0.05929, 0.05139, 0.08847, 0.05626, 0.5488, 0.08893, 0.07709, 0.08847, 0.5488, 0.08893, 0.07709, 0.05995, 0.205, 0.112, 0.205, 0.112, 0.04996, 0.1708, 0.09334, 0.1708, 0.09334, 0.07372, 0.04688, 0.4573, 0.07411, 0.06424, 0.07372, 0.4573, 0.07411, 0.06424]): _vg.add([_i], _w, 'REPLACE')
_vg = ob_plane.vertex_groups.new(name='Bone.011')
for _i, _w in zip([13, 15, 16, 17, 18, 19, 20, 24, 25, 26, 30, 31, 32, 33, 34, 35, 36, 37, 38, 39, 40, 41, 44, 45, 46, 52, 53, 76, 77, 108, 111, 112, 115, 116, 119, 121, 122, 145, 148, 149, 150, 151, 153, 154, 156, 157, 161, 162, 163, 167, 168, 169, 170, 171, 172, 173, 174, 175, 176, 177, 178, 179, 183, 184, 185, 193, 194, 231, 232, 263, 266, 267, 270, 271, 274, 276, 277, 300, 302, 303, 306, 308, 309, 311, 312, 313, 314, 315, 316, 317, 318, 319, 320, 321, 322, 323, 324, 325, 326, 327, 328, 329, 330, 331, 332, 333, 334, 336, 339, 343, 344, 346, 347, 349, 350, 351, 352, 353, 354, 355, 356, 357, 358, 359, 360, 361, 362, 363, 364, 366, 367, 368, 369, 370, 371, 372, 373, 374, 377, 378, 380, 381, 384, 387, 389, 391, 392, 393, 394, 395, 396, 397, 398, 399, 400, 401, 402, 403, 404, 405, 406, 407, 408, 410, 411, 412, 413, 414, 415, 416], [0.07122, 0.3028, 0.5211, 0.06416, 0.3411, 0.07325, 0.736, 0.007259, 0.4623, 0.1973, 0.05266, 0.7954, 0.7465, 0.8444, 0.9693, 0.8754, 0.975, 0.9786, 0.2267, 0.1021, 0.07878, 0.004607, 0.1131, 0.1573, 0.02083, 0.01658, 0.00365, 0.01658, 0.00365, 0.01658, 0.00365, 0.01658, 0.00365, 0.01658, 0.00365, 0.00365, 0.01658, 0.07122, 0.06776, 0.3028, 0.5211, 0.06416, 0.3411, 0.09903, 0.07325, 0.736, 0.007259, 0.4623, 0.1973, 0.05266, 0.7954, 0.7465, 0.8444, 0.9693, 0.8754, 0.975, 0.9786, 0.2267, 0.1021, 0.01244, 0.07878, 0.004607, 0.1131, 0.1573, 0.02083, 0.01658, 0.00365, 0.01658, 0.00365, 0.01658, 0.00365, 0.01658, 0.00365, 0.01658, 0.00365, 0.00365, 0.01658, 0.03561, 0.003629, 0.02633, 0.03561, 0.003629, 0.02633, 0.7204, 0.5862, 0.8057, 0.7452, 0.4866, 0.8199, 0.7204, 0.5862, 0.8057, 0.7452, 0.4866, 0.8199, 0.8495, 0.8572, 0.3567, 0.7806, 0.8405, 0.8322, 0.8495, 0.8572, 0.3567, 0.7806, 0.8405, 0.8322, 0.01781, 0.01781, 0.001815, 0.01316, 0.001815, 0.01316, 0.3917, 0.7709, 0.8077, 0.5913, 0.6332, 0.6166, 0.3917, 0.7709, 0.8077, 0.5913, 0.6332, 0.6166, 0.04952, 0.03662, 0.4036, 0.1706, 0.1023, 0.3996, 0.07863, 0.03662, 0.4036, 0.1706, 0.1023, 0.3996, 0.07863, 0.005444, 0.03949, 0.005444, 0.03949, 0.05342, 0.05342, 0.2559, 0.1498, 0.5731, 0.1179, 0.2559, 0.1498, 0.5731, 0.1179, 0.07428, 0.05494, 0.5698, 0.05494, 0.5698, 0.0619, 0.04578, 0.4867, 0.04578, 0.4867, 0.2132, 0.126, 0.4863, 0.09829, 0.2132, 0.126, 0.4863, 0.09829]): _vg.add([_i], _w, 'REPLACE')
_vg = ob_plane.vertex_groups.new(name='Bone.013')
for _i, _w in zip([33, 34, 35, 38, 49, 50, 51, 52, 53, 54, 73, 74, 75, 76, 77, 78, 104, 105, 106, 107, 108, 109, 110, 111, 112, 113, 114, 115, 116, 117, 118, 119, 120, 121, 122, 123, 124, 125, 126, 127, 170, 171, 172, 175, 190, 191, 192, 193, 194, 195, 228, 229, 230, 231, 232, 233, 259, 260, 261, 262, 263, 264, 265, 266, 267, 268, 269, 270, 271, 272, 273, 274, 275, 276, 277, 278, 279, 280, 281, 282, 313, 314, 315, 316, 319, 320, 321, 322, 324, 325, 327, 328, 330, 331, 333, 334, 350, 351, 353, 354, 356, 357, 359, 360], [0.1552, 0.005715, 0.1223, 0.7723, 0.9965, 0.9831, 0.9932, 0.9666, 0.973, 0.9985, 0.9965, 0.9831, 0.9932, 0.9666, 0.973, 0.9985, 0.9965, 0.9985, 0.9965, 0.9985, 0.9666, 0.9985, 0.9965, 0.973, 0.9666, 0.9985, 0.9965, 0.973, 0.9666, 0.9985, 0.9965, 0.973, 0.9965, 0.973, 0.9666, 0.9985, 0.9985, 0.9965, 0.9985, 0.9965, 0.1552, 0.005715, 0.1223, 0.7723, 0.9965, 0.9831, 0.9932, 0.9666, 0.973, 0.9985, 0.9965, 0.9831, 0.9932, 0.9666, 0.973, 0.9985, 0.9965, 0.9985, 0.9965, 0.9985, 0.9666, 0.9985, 0.9965, 0.973, 0.9666, 0.9985, 0.9965, 0.973, 0.9666, 0.9985, 0.9965, 0.973, 0.9965, 0.973, 0.9666, 0.9985, 0.9985, 0.9965, 0.9985, 0.9965, 0.06117, 0.002858, 0.3861, 0.07759, 0.06117, 0.002858, 0.3861, 0.07759, 0.004286, 0.5792, 0.09175, 0.1164, 0.004286, 0.5792, 0.09175, 0.1164, 0.03058, 0.0388, 0.001429, 0.1931, 0.03058, 0.0388, 0.001429, 0.1931]): _vg.add([_i], _w, 'REPLACE')
_vg = ob_plane.vertex_groups.new(name='Bone.010')
_vg = ob_plane.vertex_groups.new(name='Bone.012')
_vg = ob_plane.vertex_groups.new(name='Bone.014')
_vg = ob_plane.vertex_groups.new(name='QUADRIL')
for _i, _w in zip([0, 1, 12, 13, 14, 18, 19, 20, 21, 24, 30, 42, 43, 45, 128, 129, 131, 132, 133, 143, 144, 145, 146, 147, 153, 154, 156, 157, 158, 161, 167, 181, 182, 184, 297, 298, 299, 300, 301, 302, 303, 304, 305, 306, 307, 308, 309, 310, 335, 336, 337, 338, 339, 340, 341, 342, 343, 345, 346, 348, 361, 362, 363, 364, 365, 366, 367, 368, 369, 370, 371, 372, 373, 374, 375, 376, 377, 378, 379, 380, 381, 382, 383, 384, 385, 386, 387, 388, 389, 393, 394, 397, 398, 399, 400, 401, 402, 403, 404, 405, 406, 407, 408, 412, 413, 416], [0.3169, 0.4579, 0.4653, 0.4145, 0.7622, 0.06573, 0.01733, 0.02535, 0.04705, 0.4208, 0.4415, 0.07718, 0.4827, 0.07648, 0.3007, 0.14, 0.1251, 0.7555, 0.7048, 0.4806, 0.3914, 0.4052, 0.6568, 0.6477, 0.06573, 0.08491, 0.01733, 0.02535, 0.04705, 0.4219, 0.4085, 0.07718, 0.3975, 0.07648, 0.3079, 0.7492, 0.4039, 0.03449, 0.04749, 0.0692, 0.005493, 0.1347, 0.7278, 0.03449, 0.1575, 0.0692, 0.005493, 0.1347, 0.5854, 0.01325, 0.02449, 0.6697, 0.01325, 0.2978, 0.1278, 1.0, 0.05658, 0.08853, 0.05658, 0.08853, 0.3949, 0.2976, 0.2823, 0.3639, 0.3781, 0.2262, 0.4585, 0.3858, 0.5163, 0.3837, 0.3597, 0.2262, 0.5971, 0.3858, 0.217, 0.3893, 0.5794, 0.5962, 0.1996, 0.5794, 0.5117, 0.2391, 0.5373, 0.577, 0.2226, 0.5373, 0.5166, 0.2826, 0.0777, 0.08832, 0.0777, 0.08832, 0.09749, 0.03132, 0.05146, 0.03132, 0.05146, 0.1118, 0.0489, 0.06782, 0.0489, 0.06782, 0.09254, 0.1019, 0.09254, 0.1019]): _vg.add([_i], _w, 'REPLACE')
_vg = ob_plane.vertex_groups.new(name='ESPINHA')
for _i, _w in zip([12, 13, 14, 17, 18, 19, 20, 24, 26, 30, 32, 43, 44, 45, 143, 144, 145, 146, 147, 148, 151, 152, 153, 154, 155, 156, 157, 161, 162, 163, 167, 169, 176, 178, 182, 183, 184, 319, 327, 349, 350, 354, 355, 356, 358, 360, 361, 362, 363, 364, 365, 366, 367, 368, 369, 370, 371, 372, 373, 374, 375, 376, 377, 378, 379, 380, 381, 382, 383, 384, 385, 386, 387, 388, 389, 390, 391, 392, 393, 394, 395, 396, 397, 398, 399, 400, 401, 402, 403, 404, 405, 406, 407, 408, 409, 410, 411, 412, 413, 414, 415, 416], [0.2703, 0.3497, 0.7748, 0.3448, 0.2394, 0.8088, 0.08967, 0.6733, 0.1024, 0.3171, 0.08598, 0.2548, 0.06264, 0.4418, 0.2467, 0.2703, 0.3616, 0.4978, 0.6281, 0.07785, 0.4992, 0.6531, 0.2394, 0.5189, 1.0, 0.7239, 0.1723, 0.6136, 0.1761, 0.5087, 0.3171, 0.08598, 0.001759, 0.01038, 0.2548, 0.06264, 0.4418, 0.0, 0.0, 0.03969, 0.0, 0.05247, 0.1446, 0.09098, 0.002451, 0.05247, 0.3098, 0.6386, 0.5557, 0.3399, 0.4788, 0.9086, 0.4514, 0.3188, 0.5812, 0.7485, 0.3399, 0.7605, 0.4512, 0.3188, 0.1579, 0.02396, 0.2164, 0.197, 0.1602, 0.2164, 0.197, 0.1602, 0.1694, 0.2202, 0.1717, 0.1832, 0.2202, 0.1717, 0.2543, 1.0, 0.1393, 0.1129, 0.4519, 0.2543, 0.6444, 0.1129, 0.4519, 0.5202, 0.7463, 0.2303, 0.6998, 0.2303, 0.519, 0.5371, 0.2916, 0.7855, 0.2916, 0.2683, 1.0, 0.2065, 0.1467, 0.4593, 0.2683, 0.457, 0.1467, 0.4593]): _vg.add([_i], _w, 'REPLACE')
_vg = ob_plane.vertex_groups.new(name='PEITO')
for _i, _w in zip([15, 17, 18, 26, 32, 39, 40, 41, 44, 45, 46, 47, 48, 56, 65, 148, 149, 151, 152, 153, 154, 155, 162, 169, 176, 177, 178, 179, 180, 183, 184, 185, 186, 187, 188, 189, 196, 197, 199, 211, 217, 389, 390, 392, 393, 394, 396, 397, 398, 400, 402, 403, 405, 407, 408, 411, 412, 413, 415, 416], [0.04104, 0.4001, 0.1027, 0.001698, 0.02437, 0.3528, 0.3377, 0.3988, 0.4597, 0.09097, 0.2243, 0.153, 0.4141, 0.02772, 0.004672, 0.6933, 0.04104, 0.4001, 0.6463, 0.1027, 0.09293, 0.04244, 0.0034, 0.02437, 0.3528, 0.3821, 0.3401, 0.7129, 0.6993, 0.4357, 0.09097, 0.3767, 0.2942, 0.1598, 0.1521, 0.4553, 0.04262, 0.02345, 0.02772, 0.01258, 0.004672, 0.1188, 0.01135, 0.04267, 0.08795, 0.1188, 0.04267, 0.08795, 0.08366, 0.008066, 0.008066, 0.07467, 0.003033, 0.003033, 0.1309, 0.05812, 0.08397, 0.1309, 0.05812, 0.08397]): _vg.add([_i], _w, 'REPLACE')
_vg = ob_plane.vertex_groups.new(name='PESCOCO')
for _i, _w in zip([40, 41, 44, 46, 47, 48, 55, 56, 64, 65, 148, 177, 178, 179, 180, 183, 185, 186, 187, 188, 189, 196, 197, 198, 199, 207, 210, 211, 216, 217], [0.05214, 0.144, 0.01733, 0.09951, 0.6518, 0.1716, 0.05013, 0.08931, 0.05827, 0.1888, 0.06183, 0.2398, 0.05214, 0.144, 0.1578, 0.01733, 0.09951, 0.3543, 0.7351, 0.6518, 0.1716, 0.433, 0.1401, 0.05013, 0.08931, 0.01033, 0.07844, 0.2984, 0.05827, 0.1888]): _vg.add([_i], _w, 'REPLACE')
_vg = ob_plane.vertex_groups.new(name='Head')
for _i, _w in zip([46, 48, 55, 56, 57, 58, 59, 60, 61, 62, 63, 64, 65, 66, 67, 68, 69, 70, 71, 72, 177, 185, 186, 187, 189, 196, 197, 198, 199, 200, 201, 202, 203, 204, 205, 206, 207, 208, 209, 210, 211, 212, 213, 214, 215, 216, 217, 218, 219, 220, 221, 222, 223, 224, 225, 226, 227], [0.04752, 0.09679, 0.1895, 0.7401, 0.8707, 0.9831, 0.9935, 0.9972, 0.9768, 0.9879, 0.9916, 0.8907, 0.723, 0.8099, 0.9746, 0.9891, 0.9952, 0.9617, 0.9644, 0.9477, 0.07917, 0.04752, 0.1134, 0.0003521, 0.09679, 0.4572, 0.3368, 0.1895, 0.7401, 0.8707, 0.9831, 0.9935, 0.9972, 0.999, 0.9974, 0.9937, 0.8403, 0.9923, 0.9882, 0.8856, 0.626, 0.975, 0.9768, 0.9879, 0.9916, 0.8907, 0.723, 0.8099, 0.9746, 0.9891, 0.9952, 0.9617, 0.9605, 0.9644, 0.9477, 0.9548, 0.9813]): _vg.add([_i], _w, 'REPLACE')
_vg = ob_plane.vertex_groups.new(name='OMBRO_L')
for _i, _w in zip([15, 16, 17, 18, 19, 20, 25, 26, 31, 32, 39, 40, 41, 44, 45, 46, 47, 48, 148, 152, 154, 177, 183, 184, 185, 186, 317, 318, 319, 320, 321, 322, 349, 350, 351, 352, 353, 354, 367, 389, 391, 392, 393, 397, 398, 399, 400, 403, 404, 405, 408, 410, 411, 412, 416], [0.7307, 0.4951, 0.7768, 0.339, 0.2056, 0.1902, 0.6666, 0.5687, 0.5109, 0.4058, 0.8056, 0.8175, 0.7044, 0.6025, 0.1942, 0.5324, 0.1175, 0.2338, 0.1964, 0.05188, 0.08269, 0.12, 0.0582, 0.03251, 0.003421, 0.09386, 0.1411, 0.1081, 0.01931, 0.0861, 0.08366, 0.08795, 0.3106, 0.1027, 0.3708, 0.4332, 0.3646, 0.2333, 0.01125, 0.3041, 0.5411, 0.4109, 0.1741, 0.02908, 0.07824, 0.1829, 0.1946, 0.07358, 0.1594, 0.1955, 0.2673, 0.5077, 0.4088, 0.1551, 0.02533]): _vg.add([_i], _w, 'REPLACE')
_vg = ob_plane.vertex_groups.new(name='braco_L')
for _i, _w in zip([13, 15, 16, 17, 18, 19, 20, 25, 26, 30, 31, 32, 33, 34, 35, 36, 37, 38, 39, 40, 41, 44, 45, 46, 154, 317, 318, 319, 320, 321, 322, 323, 324, 325, 326, 327, 328, 349, 350, 351, 352, 353, 354, 363, 366, 367, 389, 391, 392, 393, 398, 399, 400, 403, 404, 405, 408, 410, 411, 412], [0.02395, 0.1567, 0.4978, 0.07711, 0.1781, 0.09337, 0.5534, 0.3007, 0.3323, 0.009565, 0.4793, 0.4341, 0.3013, 0.855, 0.5279, 0.9359, 0.9655, 0.1961, 0.1, 0.07745, 0.01842, 0.05335, 0.07768, 0.01026, 0.01755, 0.8505, 0.8692, 0.9291, 0.9116, 0.8798, 0.9054, 0.9916, 0.9752, 0.8896, 0.9897, 0.9412, 0.9078, 0.6302, 0.7612, 0.6203, 0.5498, 0.632, 0.6708, 0.06429, 0.003133, 0.05799, 0.1632, 0.2926, 0.3888, 0.07446, 0.0154, 0.08252, 0.4647, 0.01287, 0.07383, 0.3808, 0.1507, 0.2529, 0.339, 0.07115]): _vg.add([_i], _w, 'REPLACE')
_vg = ob_plane.vertex_groups.new(name='ANTEBRACO_L')
for _i, _w in zip([33, 34, 35, 36, 37, 38, 49, 50, 51, 52, 53, 54, 73, 74, 75, 76, 77, 78, 104, 105, 106, 107, 109, 110, 120, 122, 123, 124, 125, 126, 127, 325, 327, 328], [0.687, 0.1404, 0.4674, 0.06795, 0.007677, 0.7967, 0.2299, 0.4399, 0.8147, 0.1123, 0.04363, 0.4497, 0.2032, 0.4163, 0.4544, 0.09186, 0.05137, 0.2713, 0.5, 0.5, 0.5, 0.5, 0.02806, 0.01653, 0.08562, 0.01977, 0.1341, 0.05889, 0.0627, 0.01697, 0.06174, 0.1081, 0.0585, 0.08932]): _vg.add([_i], _w, 'REPLACE')
_vg = ob_plane.vertex_groups.new(name='MAO_L')
for _i, _w in zip([49, 50, 51, 53, 54, 73, 74, 75, 76, 77, 78, 108, 109, 110, 111, 112, 113, 114, 115, 116, 117, 118, 119, 120, 121, 122, 123, 124, 125, 126, 127], [0.6504, 0.4679, 0.01, 0.04078, 0.2086, 0.7265, 0.3424, 0.1234, 0.1173, 0.1086, 0.5666, 0.9066, 0.9337, 0.9465, 0.8953, 0.969, 0.9804, 0.9912, 0.9787, 0.9891, 0.9923, 0.9947, 0.9908, 0.8708, 0.7029, 0.72, 0.7761, 0.8888, 0.8866, 0.9287, 0.8876]): _vg.add([_i], _w, 'REPLACE')
_vg = ob_plane.vertex_groups.new(name='OMBRO_R')
for _i, _w in zip([44, 45, 46, 148, 149, 150, 151, 152, 153, 154, 156, 157, 162, 163, 168, 169, 176, 177, 178, 179, 183, 184, 185, 186, 188, 189, 311, 312, 313, 314, 315, 316, 355, 356, 357, 358, 359, 360, 373, 393, 394, 395, 396, 397, 398, 401, 402, 403, 406, 407, 412, 413, 414, 415, 416], [0.0582, 0.03251, 0.003421, 0.1964, 0.7307, 0.4951, 0.7768, 0.05188, 0.339, 0.08269, 0.2056, 0.1902, 0.6666, 0.5687, 0.5109, 0.4058, 0.8056, 0.12, 0.8175, 0.7044, 0.6025, 0.1942, 0.5324, 0.09386, 0.1175, 0.2338, 0.1411, 0.1081, 0.01931, 0.0861, 0.08366, 0.08795, 0.3106, 0.1027, 0.3708, 0.4332, 0.3646, 0.2333, 0.01125, 0.02908, 0.3041, 0.5411, 0.4109, 0.1741, 0.07824, 0.1829, 0.1946, 0.07358, 0.1594, 0.1955, 0.02533, 0.2673, 0.5077, 0.4088, 0.1551]): _vg.add([_i], _w, 'REPLACE')
_vg = ob_plane.vertex_groups.new(name='braco_R')
for _i, _w in zip([145, 149, 150, 151, 153, 154, 156, 157, 162, 163, 167, 168, 169, 170, 171, 172, 173, 174, 175, 176, 178, 179, 183, 184, 185, 311, 312, 313, 314, 315, 316, 329, 330, 331, 332, 333, 334, 355, 356, 357, 358, 359, 360, 370, 372, 373, 394, 395, 396, 397, 398, 401, 402, 403, 406, 407, 413, 414, 415, 416], [0.02395, 0.1567, 0.4978, 0.07711, 0.1781, 0.01755, 0.09337, 0.5534, 0.3007, 0.3323, 0.009565, 0.4793, 0.4341, 0.3013, 0.855, 0.5279, 0.9359, 0.9655, 0.1961, 0.1, 0.07745, 0.01842, 0.05335, 0.07768, 0.01026, 0.8505, 0.8692, 0.9291, 0.9116, 0.8798, 0.9054, 0.9916, 0.9752, 0.8896, 0.9897, 0.9412, 0.9078, 0.6302, 0.7612, 0.6203, 0.5498, 0.632, 0.6708, 0.06429, 0.003133, 0.05799, 0.1632, 0.2926, 0.3888, 0.07446, 0.0154, 0.08252, 0.4647, 0.01287, 0.07383, 0.3808, 0.1507, 0.2529, 0.339, 0.07115]): _vg.add([_i], _w, 'REPLACE')
_vg = ob_plane.vertex_groups.new(name='ANTEBRACO_R')
for _i, _w in zip([170, 171, 172, 173, 174, 175, 190, 191, 192, 193, 194, 195, 228, 229, 230, 231, 232, 233, 259, 260, 261, 262, 264, 265, 275, 277, 278, 279, 280, 281, 282, 331, 333, 334], [0.687, 0.1404, 0.4674, 0.06795, 0.007677, 0.7967, 0.2299, 0.4399, 0.8147, 0.1123, 0.04363, 0.4497, 0.2032, 0.4163, 0.4544, 0.09186, 0.05137, 0.2713, 0.5, 0.5, 0.5, 0.5, 0.02806, 0.01653, 0.08562, 0.01977, 0.1341, 0.05889, 0.0627, 0.01697, 0.06174, 0.1081, 0.0585, 0.08932]): _vg.add([_i], _w, 'REPLACE')
_vg = ob_plane.vertex_groups.new(name='MAO_R')
for _i, _w in zip([190, 191, 192, 194, 195, 228, 229, 230, 231, 232, 233, 263, 264, 265, 266, 267, 268, 269, 270, 271, 272, 273, 274, 275, 276, 277, 278, 279, 280, 281, 282], [0.6504, 0.4679, 0.01, 0.04078, 0.2086, 0.7265, 0.3424, 0.1234, 0.1173, 0.1086, 0.5666, 0.9066, 0.9337, 0.9465, 0.8953, 0.969, 0.9804, 0.9912, 0.9787, 0.9891, 0.9923, 0.9947, 0.9908, 0.8708, 0.7029, 0.72, 0.7761, 0.8888, 0.8866, 0.9287, 0.8876]): _vg.add([_i], _w, 'REPLACE')
_vg = ob_plane.vertex_groups.new(name='PERNA1_L')
for _i, _w in zip([0, 1, 2, 4, 5, 6, 12, 13, 14, 21, 22, 24, 27, 30, 42, 43, 128, 131, 132, 133, 181, 293, 295, 297, 298, 299, 300, 301, 302, 303, 304, 307, 310, 335, 336, 337, 340, 341, 342, 343, 344, 345, 348, 363, 367, 375, 377, 378, 379, 383, 384, 385], [0.8854, 0.7927, 0.9697, 0.3213, 0.02555, 0.05046, 0.02022, 0.04945, 0.01104, 0.9235, 0.1313, 0.03643, 0.9619, 0.04552, 0.6519, 0.005987, 0.05549, 0.403, 0.0869, 0.003656, 0.2228, 0.07458, 0.04108, 0.3257, 0.1085, 0.7983, 0.9333, 0.8855, 0.8951, 0.9471, 0.6982, 0.0428, 0.1341, 0.8071, 0.9523, 0.89, 0.04983, 0.4166, 0.1032, 0.9139, 0.9562, 0.7018, 0.1763, 0.01254, 0.003589, 0.025, 0.07058, 0.08056, 0.0507, 0.0505, 0.08319, 0.0644]): _vg.add([_i], _w, 'REPLACE')
_vg = ob_plane.vertex_groups.new(name='PERNA2_L')
for _i, _w in zip([0, 1, 3, 4, 5, 6, 7, 8, 10, 11, 22, 28, 29, 42, 90, 91, 92, 93, 94, 95, 96, 97, 98, 99, 100, 101, 102, 103, 131, 132, 290, 291, 292, 293, 294, 295, 296], [0.0004734, 0.02782, 0.9768, 0.6545, 0.9587, 0.9264, 0.01632, 0.03367, 0.03247, 0.05053, 0.8559, 0.9942, 0.02756, 0.004681, 0.9096, 0.9077, 0.9699, 0.96, 0.9615, 0.9673, 0.9463, 0.9967, 0.9931, 0.992, 0.996, 0.9976, 0.9966, 0.9973, 0.01714, 0.01642, 0.9752, 0.9941, 0.9938, 0.9186, 0.9848, 0.9501, 0.9986]): _vg.add([_i], _w, 'REPLACE')
_vg = ob_plane.vertex_groups.new(name='PE1_L')
for _i, _w in zip([7, 8, 9, 10, 11, 23, 29, 79, 82, 83, 84, 85, 96], [0.1144, 0.0458, 0.04512, 0.7461, 0.6783, 0.07116, 0.7503, 0.05696, 0.4516, 0.1517, 0.05453, 0.4406, 0.007122]): _vg.add([_i], _w, 'REPLACE')
_vg = ob_plane.vertex_groups.new(name='PE2_L')
for _i, _w in zip([7, 8, 10, 11, 29, 79, 80, 82, 83, 85, 86, 87, 88, 89, 90, 91], [0.8465, 0.8968, 0.04241, 0.07921, 0.1791, 0.9389, 0.9212, 0.199, 0.1293, 0.5008, 0.993, 0.9921, 0.9944, 0.9942, 0.07155, 0.07952]): _vg.add([_i], _w, 'REPLACE')
_vg = ob_plane.vertex_groups.new(name='PERNA1_R')
for _i, _w in zip([0, 42, 128, 129, 130, 131, 132, 133, 135, 136, 137, 144, 145, 146, 158, 159, 161, 164, 167, 181, 182, 286, 288, 297, 298, 301, 304, 305, 306, 307, 308, 309, 310, 337, 338, 339, 340, 341, 342, 345, 346, 347, 348, 370, 373, 375, 380, 381, 382, 386, 387, 388], [0.05549, 0.2228, 0.8854, 0.7927, 0.9697, 0.403, 0.08689, 0.003656, 0.321, 0.02543, 0.05036, 0.02022, 0.04945, 0.01104, 0.9235, 0.1311, 0.03643, 0.9619, 0.04552, 0.6519, 0.005987, 0.07559, 0.04222, 0.3257, 0.1085, 0.0428, 0.1341, 0.7983, 0.9333, 0.8855, 0.8951, 0.9471, 0.6982, 0.04983, 0.8071, 0.9523, 0.89, 0.4166, 0.1032, 0.1763, 0.9139, 0.9562, 0.7018, 0.01254, 0.003589, 0.025, 0.07058, 0.08056, 0.0507, 0.0505, 0.08319, 0.0644]): _vg.add([_i], _w, 'REPLACE')
_vg = ob_plane.vertex_groups.new(name='PERNA2_R')
for _i, _w in zip([128, 129, 131, 132, 134, 135, 136, 137, 138, 139, 141, 142, 159, 165, 166, 181, 245, 246, 247, 248, 249, 250, 251, 252, 253, 254, 255, 256, 257, 258, 283, 284, 285, 286, 287, 288, 289], [0.0004737, 0.02784, 0.01714, 0.01645, 0.9768, 0.6548, 0.9588, 0.9265, 0.01632, 0.03367, 0.03247, 0.05053, 0.8561, 0.9942, 0.02756, 0.004681, 0.9096, 0.9077, 0.9699, 0.96, 0.9615, 0.9673, 0.9463, 0.9967, 0.9931, 0.9921, 0.996, 0.9976, 0.9966, 0.9973, 0.9749, 0.9941, 0.9937, 0.9175, 0.9846, 0.9495, 0.9986]): _vg.add([_i], _w, 'REPLACE')
_vg = ob_plane.vertex_groups.new(name='PE1_R')
for _i, _w in zip([138, 139, 140, 141, 142, 160, 166, 234, 237, 238, 239, 240, 251], [0.1144, 0.0458, 0.04512, 0.7461, 0.6783, 0.07116, 0.7503, 0.05696, 0.4516, 0.1517, 0.05453, 0.4406, 0.007122]): _vg.add([_i], _w, 'REPLACE')
_vg = ob_plane.vertex_groups.new(name='PE2_R')
for _i, _w in zip([138, 139, 141, 142, 166, 234, 235, 237, 238, 240, 241, 242, 243, 244, 245, 246], [0.8465, 0.8968, 0.04241, 0.07921, 0.1791, 0.9389, 0.9212, 0.199, 0.1293, 0.5008, 0.993, 0.9921, 0.9944, 0.9942, 0.07155, 0.07952]): _vg.add([_i], _w, 'REPLACE')
_vg = ob_plane.vertex_groups.new(name='ANTEBRACO_IK_L.001')
for _i, _w in zip([49, 50, 51, 52, 53, 54, 73, 74, 75, 76, 77, 78, 104, 105, 106, 107, 108, 109, 111, 112, 120, 121, 122, 123, 124, 125, 126, 127], [0.1224, 0.09044, 0.1534, 0.866, 0.9046, 0.3422, 0.07114, 0.2406, 0.4216, 0.7899, 0.8394, 0.1624, 0.5, 0.5, 0.5, 0.5, 0.08039, 0.004681, 0.0944, 0.002777, 0.03767, 0.2737, 0.2449, 0.08997, 0.05237, 0.05081, 0.02559, 0.05077]): _vg.add([_i], _w, 'REPLACE')
_vg = ob_plane.vertex_groups.new(name='ANTEBRACO_IK_R.001')
for _i, _w in zip([190, 191, 192, 193, 194, 195, 228, 229, 230, 231, 232, 233, 259, 260, 261, 262, 263, 264, 266, 267, 275, 276, 277, 278, 279, 280, 281, 282], [0.1224, 0.09044, 0.1534, 0.866, 0.9046, 0.3422, 0.07114, 0.2406, 0.4216, 0.7899, 0.8394, 0.1624, 0.5, 0.5, 0.5, 0.5, 0.08039, 0.004681, 0.0944, 0.002777, 0.03767, 0.2737, 0.2449, 0.08997, 0.05237, 0.05081, 0.02559, 0.05077]): _vg.add([_i], _w, 'REPLACE')
_vg = ob_plane.vertex_groups.new(name='braco_IK_L.002')
_vg = ob_plane.vertex_groups.new(name='braco_IK_R.002')
_vg = ob_plane.vertex_groups.new(name='PERNA2_IK_L.001')
for _i, _w in zip([9, 10, 11, 23, 29, 80, 81, 82, 83, 84, 85], [0.9312, 0.1665, 0.192, 0.9038, 0.01366, 0.04929, 0.9886, 0.3428, 0.7094, 0.928, 0.05514]): _vg.add([_i], _w, 'REPLACE')
_vg = ob_plane.vertex_groups.new(name='JOELHO_L')
_vg = ob_plane.vertex_groups.new(name='PERNA2_IK_R.001')
for _i, _w in zip([140, 141, 142, 160, 166, 235, 236, 237, 238, 239, 240], [0.9312, 0.1665, 0.192, 0.9038, 0.01366, 0.04929, 0.9886, 0.3428, 0.7094, 0.928, 0.05514]): _vg.add([_i], _w, 'REPLACE')
_vg = ob_plane.vertex_groups.new(name='JOELHO_R')
_vg = ob_plane.vertex_groups.new(name='base')
for _i, _w in zip([12, 13, 14, 18, 24, 30, 43, 45, 143, 144, 145, 146, 147, 153, 154, 161, 167, 182, 184, 299, 305, 361, 362, 363, 364, 365, 366, 367, 368, 369, 370, 371, 372, 373, 374, 375, 376, 377, 378, 379, 380, 381, 382, 383, 384, 385, 386, 387, 388, 389, 390, 393, 394, 397, 398, 399, 401, 403, 404, 405, 406, 407, 408, 409, 412, 413, 416], [0.09923, 0.1153, 0.2199, 0.02412, 0.1061, 0.1247, 0.1094, 0.04065, 0.02723, 0.1101, 0.1153, 0.2199, 0.5031, 0.02412, 0.05116, 0.1061, 0.1356, 0.1005, 0.04065, 0.009043, 0.009043, 0.07472, 0.1998, 0.09369, 0.1278, 0.7027, 0.09452, 0.03398, 0.1386, 0.1998, 0.09369, 0.1278, 0.09452, 0.1197, 0.08647, 0.1193, 0.5406, 0.1132, 0.09143, 0.1159, 0.1132, 0.09143, 0.1159, 0.2137, 0.08894, 0.1084, 0.2137, 0.08894, 0.1084, 0.03777, 0.01583, 0.05263, 0.03777, 0.05263, 0.05904, 0.006525, 0.006525, 0.06801, 0.01709, 0.000783, 0.01709, 0.000783, 0.05248, 0.05098, 0.06104, 0.05248, 0.06104]): _vg.add([_i], _w, 'REPLACE')
_vg = ob_plane.vertex_groups.new(name='PESCOCO_IK.001')
for _i, _w in zip([47, 48, 55, 56, 57, 64, 65, 66, 70, 72, 187, 188, 189, 196, 197, 198, 199, 200, 207, 216, 217, 218, 222, 225, 226], [0.04518, 0.03239, 0.7289, 0.1053, 0.08918, 0.01315, 0.03339, 0.1634, 0.003414, 0.03636, 0.02667, 0.04518, 0.03239, 0.01063, 0.4743, 0.7289, 0.1053, 0.08918, 0.1184, 0.01315, 0.03339, 0.1634, 0.003414, 0.03636, 0.01937]): _vg.add([_i], _w, 'REPLACE')
_m = ob_plane.modifiers.new('Armature', 'ARMATURE')
_m.object = ob_armature

# ---- collection membership
col_collection_1.objects.link(ob_armature)
col_collection_1.objects.link(ob_plane)

# ---- scene / render settings (as saved in the file)
scene.frame_start = 0; scene.frame_end = 210; scene.frame_set(91)
scene.render.engine = 'BLENDER_EEVEE_NEXT'
scene.render.resolution_percentage = 50
scene.render.fps = 60
scene.render.dither_intensity = 0.0
scene.cycles.use_denoising = False
scene.cycles.samples = 128
scene.cycles.sampling_pattern = 'TABULATED_SOBOL'
scene.cycles.light_sampling_threshold = 0.0
scene.cycles.use_adaptive_sampling = False
scene.cycles.use_light_tree = False
scene.cycles.blur_glossy = 0.0
scene.cycles.sample_clamp_indirect = 0.0
scene.view_settings.view_transform = 'Standard'
bpy.context.view_layer.update()

# ---- added for rendering (the .blend has no active camera and no usable light): camera, sun
cam_auto = bpy.data.cameras.new('AutoCamera')
cam_auto.lens = 50.0
cam_auto.sensor_width = 36.0
cam_auto.clip_end = 1000.0
ob_auto_camera = bpy.data.objects.new('AutoCamera', cam_auto)
scene.collection.objects.link(ob_auto_camera)
ob_auto_camera.location = (13.8864, -18.0173, 14.2823)
ob_auto_camera.rotation_euler = (1.09748, -7.21219e-08, 0.694738)
scene.camera = ob_auto_camera
light_auto_sun = bpy.data.lights.new('AutoSun', 'SUN')
light_auto_sun.energy = 3.0
light_auto_sun.angle = 0.0523599
ob_auto_sun = bpy.data.objects.new('AutoSun', light_auto_sun)
scene.collection.objects.link(ob_auto_sun)
ob_auto_sun.rotation_euler = (0.872665, 0.174533, 0.523599)
bpy.context.view_layer.update()
